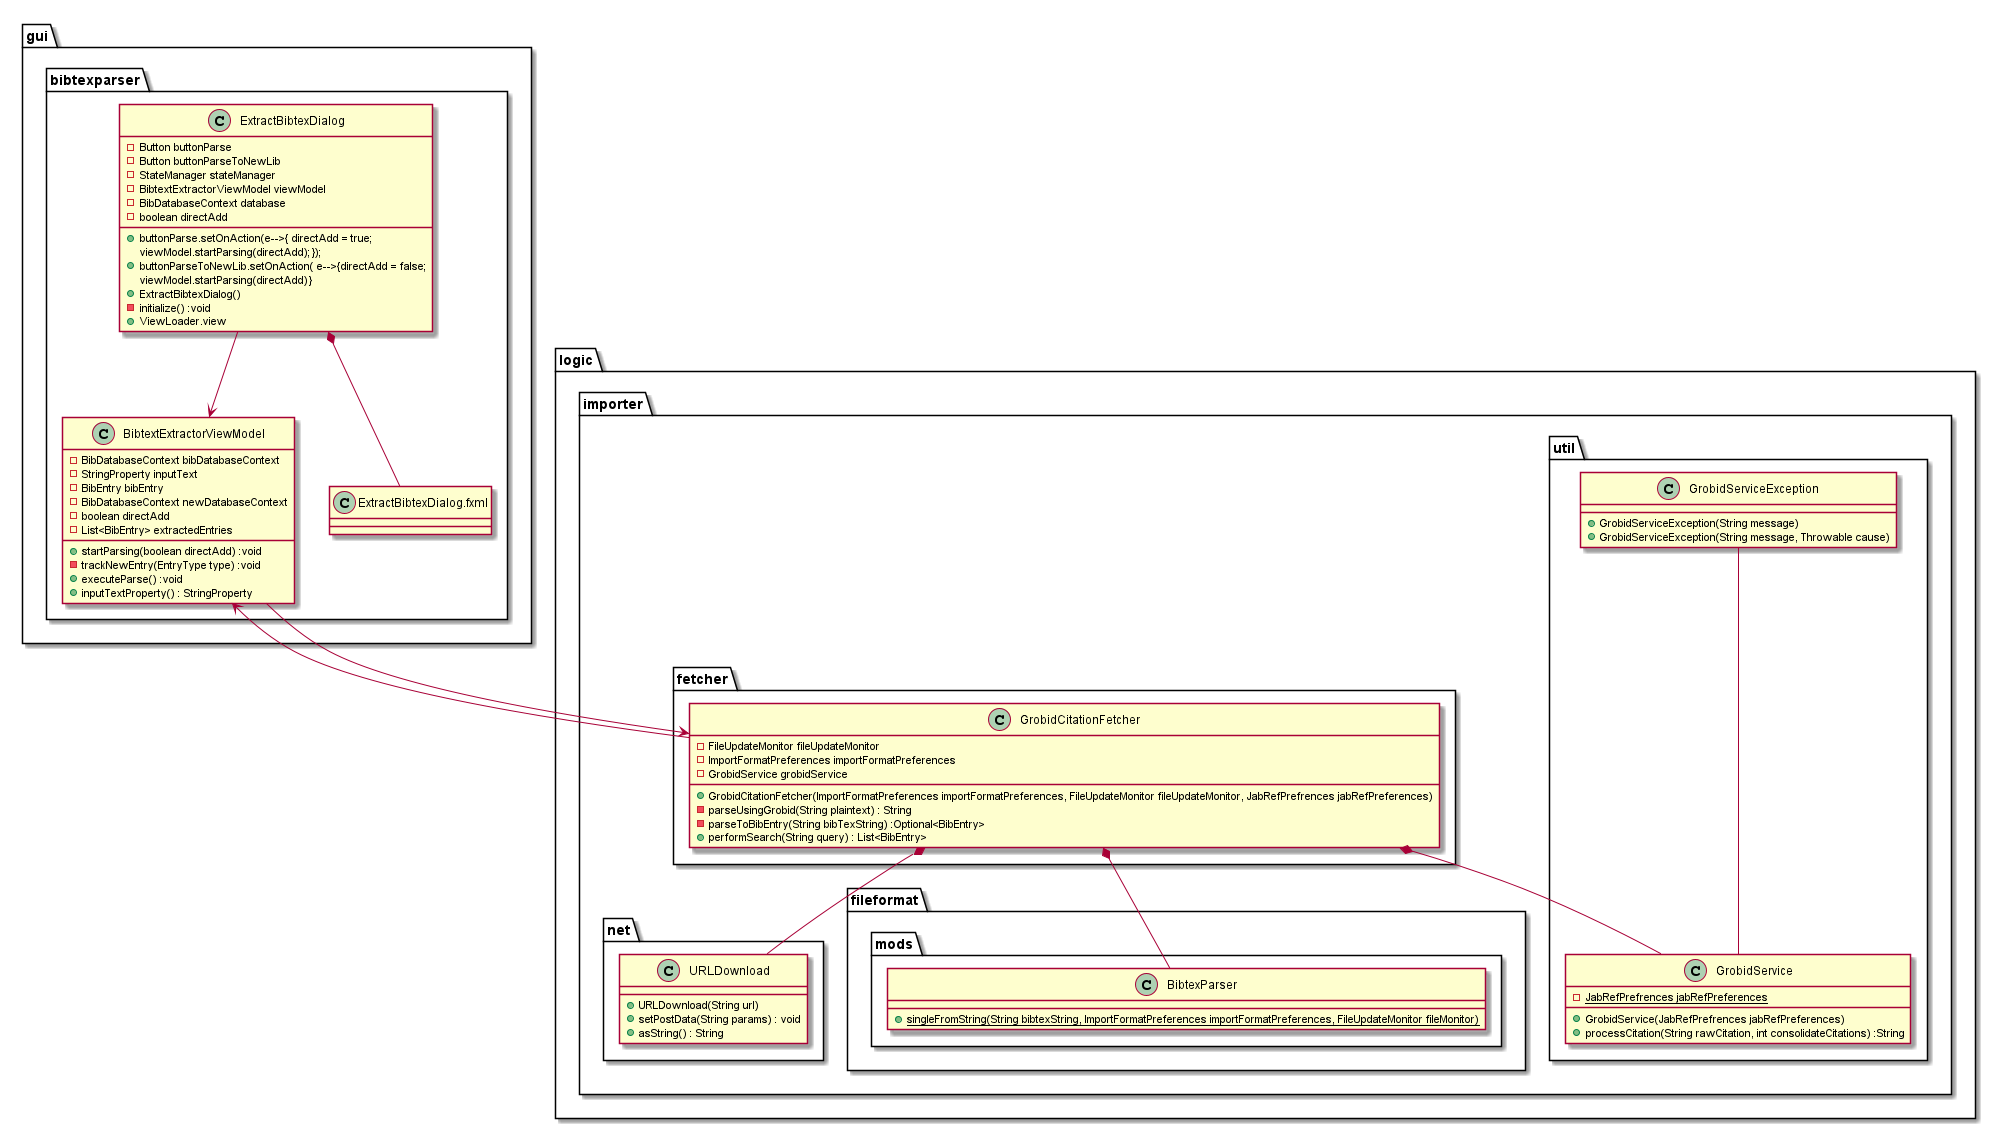

The diagram above was rendered by PlantUML. Its source (embedded in the PNG):
@startuml


package gui {
package bibtexparser {
  class ExtractBibtexDialog{
    {field} -Button buttonParse
    {field} -Button buttonParseToNewLib
    {field} -StateManager stateManager
    {field} -BibtextExtractorViewModel viewModel
    {field} -BibDatabaseContext database
    {field} -boolean directAdd

    {method} +buttonParse.setOnAction(e-->{ directAdd = true;
    viewModel.startParsing(directAdd);});
    {method} +buttonParseToNewLib.setOnAction( e-->{directAdd = false;
    viewModel.startParsing(directAdd)}
    {method} +ExtractBibtexDialog()
    {method} -initialize() :void
    {method} +ViewLoader.view

  }
  class BibtextExtractorViewModel{
      {field} -BibDatabaseContext bibDatabaseContext
      {field} -StringProperty inputText
      {field} -BibEntry bibEntry
      {field} -BibDatabaseContext newDatabaseContext
      {field} -boolean directAdd
      {field} -List<BibEntry> extractedEntries
      {method} +startParsing(boolean directAdd) :void
      {method} -trackNewEntry(EntryType type) :void
      {method} +executeParse() :void
      {method} +inputTextProperty() : StringProperty



  }

  class ExtractBibtexDialog.fxml

  ExtractBibtexDialog *-- ExtractBibtexDialog.fxml
  ExtractBibtexDialog --> BibtextExtractorViewModel


    }
   }

package logic{
  package importer {
   package fetcher{


     class GrobidCitationFetcher{

        {field} -FileUpdateMonitor fileUpdateMonitor
        {field} -ImportFormatPreferences importFormatPreferences
        {field} -GrobidService grobidService
        {method} +GrobidCitationFetcher(ImportFormatPreferences importFormatPreferences, FileUpdateMonitor fileUpdateMonitor, JabRefPrefrences jabRefPreferences)
        {method} -parseUsingGrobid(String plaintext) : String
        {method} -parseToBibEntry(String bibTexString) :Optional<BibEntry>
        {method} +performSearch(String query) : List<BibEntry>



        }





}

package util{

  class GrobidService{

     {field} {static} -JabRefPrefrences jabRefPreferences
     {method} +GrobidService(JabRefPrefrences jabRefPreferences)
     {method} +processCitation(String rawCitation, int consolidateCitations) :String


  }

  class GrobidServiceException{
    {method} +GrobidServiceException(String message)
    {method} +GrobidServiceException(String message, Throwable cause)
  }
    GrobidServiceException --- GrobidService
  }

package net{

  class URLDownload{


    {method}  +URLDownload(String url)
    {method}  +setPostData(String params) : void
    {method}  +asString() : String

  }


}


  package fileformat{
    package mods{
      class BibtexParser{
        {method} {static} +singleFromString(String bibtexString, ImportFormatPreferences importFormatPreferences, FileUpdateMonitor fileMonitor)
      }
    }
  }
}

}


GrobidCitationFetcher *-- BibtexParser
GrobidCitationFetcher *-- URLDownload
BibtextExtractorViewModel --> GrobidCitationFetcher
GrobidCitationFetcher --> BibtextExtractorViewModel
GrobidCitationFetcher *--GrobidService


@enduml